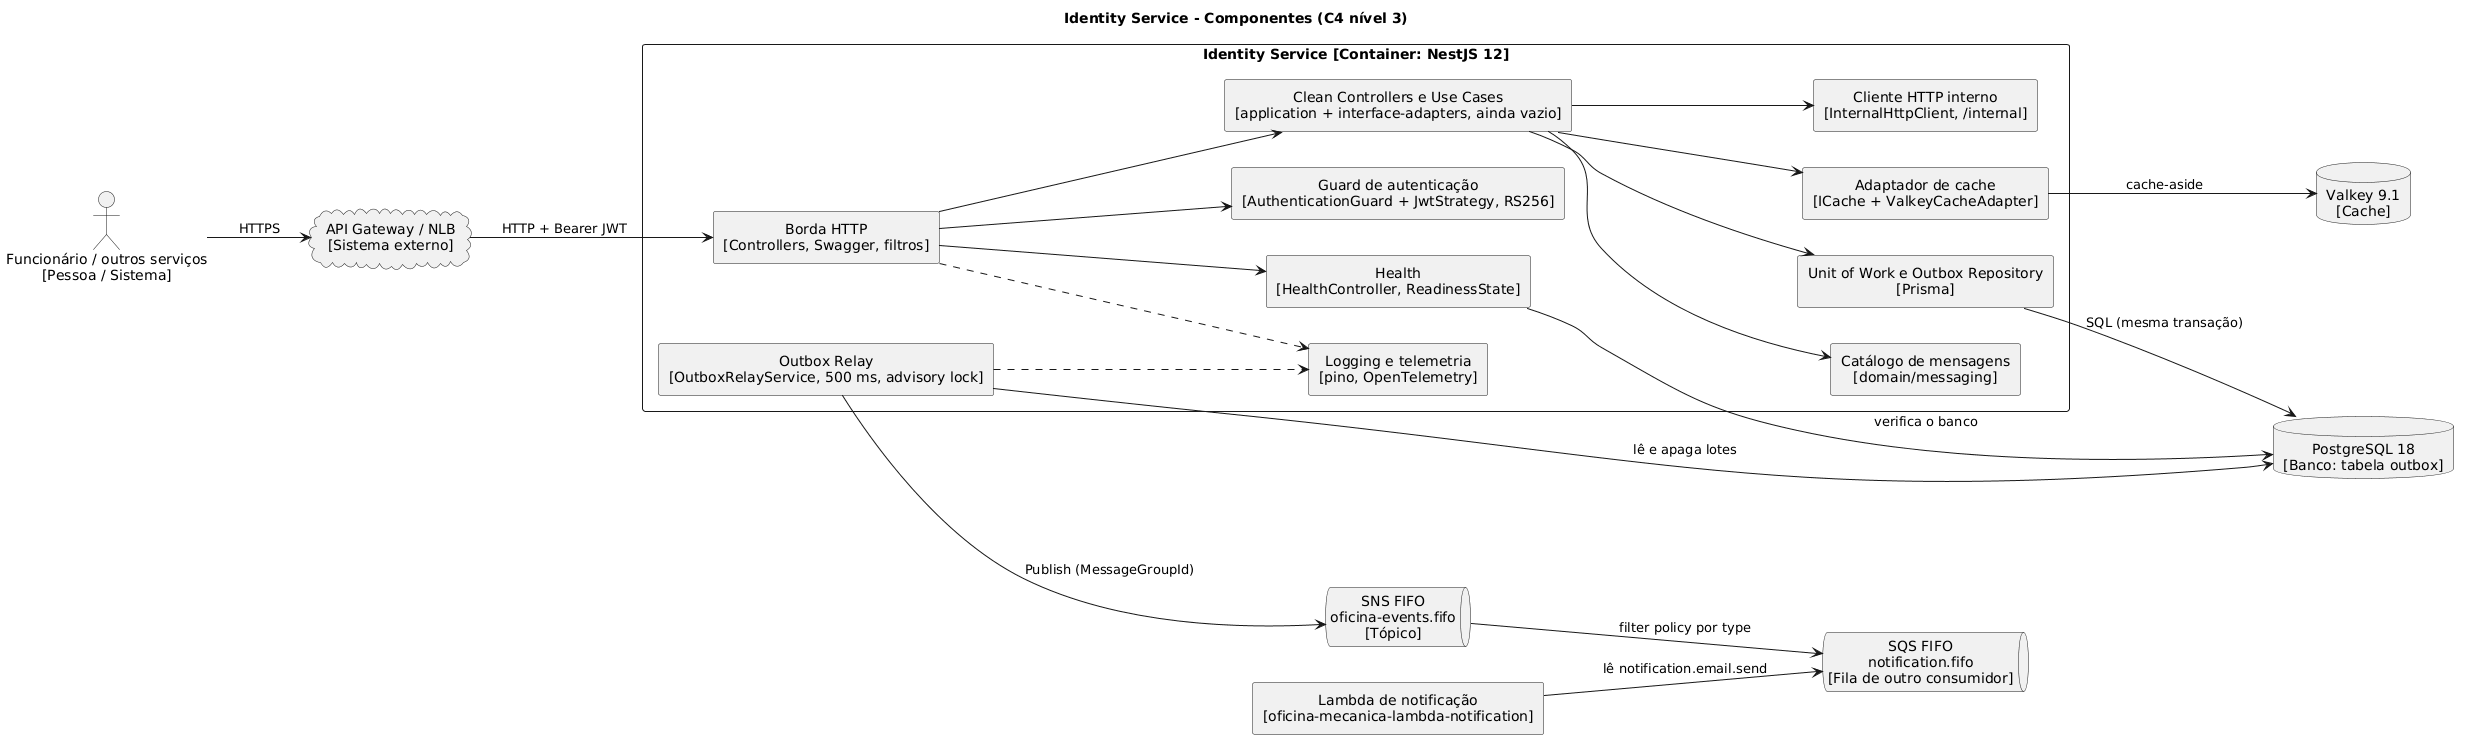

The diagram above was rendered by PlantUML. Its source (embedded in the PNG):
@startuml identity-component
title Identity Service - Componentes (C4 nível 3)
skinparam componentStyle rectangle
skinparam shadowing false
skinparam defaultTextAlignment center
left to right direction

actor "Funcionário / outros serviços\n[Pessoa / Sistema]" as client
cloud "API Gateway / NLB\n[Sistema externo]" as gateway
database "PostgreSQL 18\n[Banco: tabela outbox]" as pg
database "Valkey 9.1\n[Cache]" as valkey
queue "SNS FIFO\noficina-events.fifo\n[Tópico]" as sns
queue "SQS FIFO\nnotification.fifo\n[Fila de outro consumidor]" as sqs
component "Lambda de notificação\n[oficina-mecanica-lambda-notification]" as lambda

rectangle "Identity Service [Container: NestJS 12]" {
  component "Borda HTTP\n[Controllers, Swagger, filtros]" as http
  component "Guard de autenticação\n[AuthenticationGuard + JwtStrategy, RS256]" as guard
  component "Health\n[HealthController, ReadinessState]" as health
  component "Clean Controllers e Use Cases\n[application + interface-adapters, ainda vazio]" as usecases
  component "Catálogo de mensagens\n[domain/messaging]" as catalog
  component "Unit of Work e Outbox Repository\n[Prisma]" as uow
  component "Outbox Relay\n[OutboxRelayService, 500 ms, advisory lock]" as relay
  component "Adaptador de cache\n[ICache + ValkeyCacheAdapter]" as cache
  component "Cliente HTTP interno\n[InternalHttpClient, /internal]" as internal
  component "Logging e telemetria\n[pino, OpenTelemetry]" as obs
}

client --> gateway : HTTPS
gateway --> http : HTTP + Bearer JWT
http --> guard
http --> health
http --> usecases
health --> pg : verifica o banco
usecases --> catalog
usecases --> uow
usecases --> cache
usecases --> internal
uow --> pg : SQL (mesma transação)
relay --> pg : lê e apaga lotes
relay --> sns : Publish (MessageGroupId)
sns --> sqs : filter policy por type
lambda --> sqs : lê notification.email.send
cache --> valkey : cache-aside
http ..> obs
relay ..> obs
@enduml